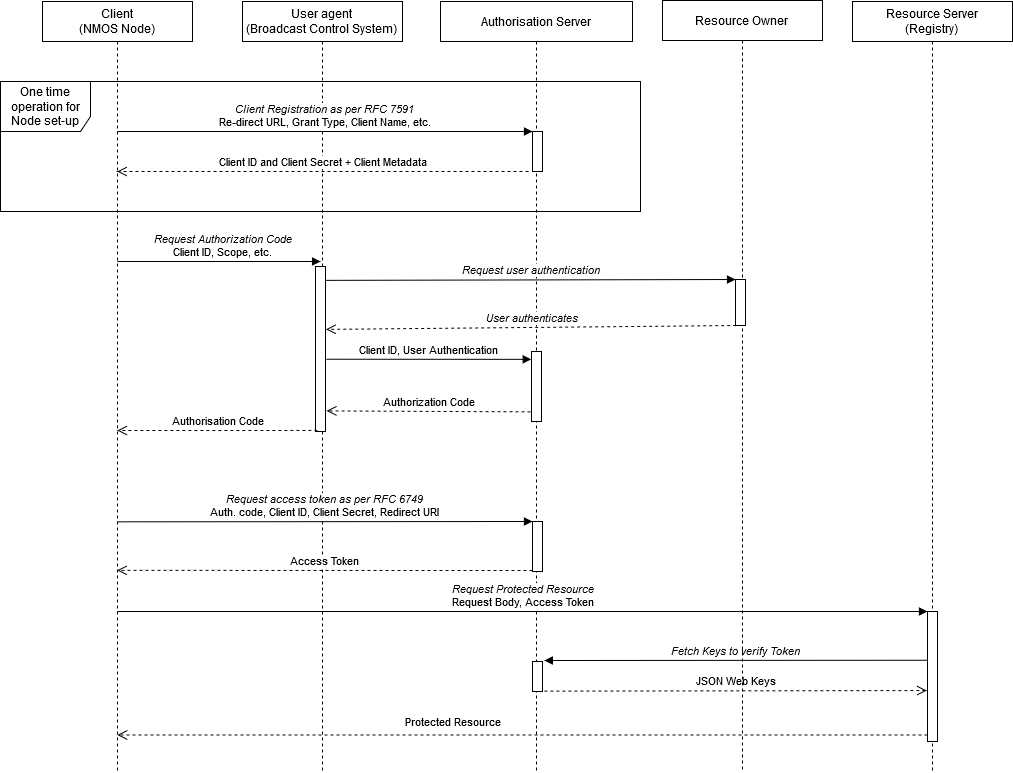

The diagram above was exported from draw.io. Its source (the exported page's mxGraphModel, read from the mxfile embedded in the PNG):
<mxGraphModel dx="982" dy="527" grid="1" gridSize="10" guides="1" tooltips="1" connect="1" arrows="1" fold="1" page="1" pageScale="1" pageWidth="1169" pageHeight="827" math="0" shadow="0">
  <root>
    <mxCell id="0" />
    <mxCell id="1" parent="0" />
    <mxCell id="2" value="Client &lt;br&gt;(NMOS Node)" style="shape=umlLifeline;perimeter=lifelinePerimeter;whiteSpace=wrap;html=1;container=1;collapsible=0;recursiveResize=0;outlineConnect=0;" parent="1" vertex="1">
      <mxGeometry x="120" y="30" width="150" height="770" as="geometry" />
    </mxCell>
    <mxCell id="3" value="User agent&lt;br&gt;(Broadcast Control System)&lt;br&gt;" style="shape=umlLifeline;perimeter=lifelinePerimeter;whiteSpace=wrap;html=1;container=1;collapsible=0;recursiveResize=0;outlineConnect=0;" parent="1" vertex="1">
      <mxGeometry x="320" y="30" width="160" height="770" as="geometry" />
    </mxCell>
    <mxCell id="38" value="" style="html=1;points=[];perimeter=orthogonalPerimeter;" parent="3" vertex="1">
      <mxGeometry x="73" y="265" width="10" height="165" as="geometry" />
    </mxCell>
    <mxCell id="6" value="Authorisation Server&lt;br&gt;" style="shape=umlLifeline;perimeter=lifelinePerimeter;whiteSpace=wrap;html=1;container=1;collapsible=0;recursiveResize=0;outlineConnect=0;" parent="1" vertex="1">
      <mxGeometry x="518" y="30" width="192" height="770" as="geometry" />
    </mxCell>
    <mxCell id="17" value="One time operation for Node set-up" style="shape=umlFrame;whiteSpace=wrap;html=1;width=90;height=50;" parent="6" vertex="1">
      <mxGeometry x="-440" y="80" width="640" height="130" as="geometry" />
    </mxCell>
    <mxCell id="9" value="" style="html=1;points=[];perimeter=orthogonalPerimeter;" parent="6" vertex="1">
      <mxGeometry x="92" y="130" width="10" height="40" as="geometry" />
    </mxCell>
    <mxCell id="24" value="" style="html=1;points=[];perimeter=orthogonalPerimeter;" parent="6" vertex="1">
      <mxGeometry x="91" y="350" width="10" height="70" as="geometry" />
    </mxCell>
    <mxCell id="27" value="" style="html=1;points=[];perimeter=orthogonalPerimeter;" parent="6" vertex="1">
      <mxGeometry x="92" y="520" width="10" height="50" as="geometry" />
    </mxCell>
    <mxCell id="28" value="&lt;i&gt;Request access token as per RFC 6749&lt;/i&gt;&lt;br&gt;Auth. code, Client ID, Client Secret, Redirect URI" style="html=1;verticalAlign=bottom;endArrow=block;entryX=0;entryY=0;" parent="6" target="27" edge="1">
      <mxGeometry relative="1" as="geometry">
        <mxPoint x="-323.3333333333335" y="520.3333333333335" as="sourcePoint" />
      </mxGeometry>
    </mxCell>
    <mxCell id="29" value="Access Token" style="html=1;verticalAlign=bottom;endArrow=open;dashed=1;endSize=8;exitX=0;exitY=0.95;" parent="6" edge="1">
      <mxGeometry relative="1" as="geometry">
        <mxPoint x="-323.3333333333335" y="568.8333333333335" as="targetPoint" />
        <mxPoint x="92" y="569" as="sourcePoint" />
      </mxGeometry>
    </mxCell>
    <mxCell id="33" value="" style="html=1;points=[];perimeter=orthogonalPerimeter;" parent="6" vertex="1">
      <mxGeometry x="92" y="660" width="10" height="30" as="geometry" />
    </mxCell>
    <mxCell id="8" value="Resource Server&lt;br&gt;(Registry)&lt;br&gt;" style="shape=umlLifeline;perimeter=lifelinePerimeter;whiteSpace=wrap;html=1;container=1;collapsible=0;recursiveResize=0;outlineConnect=0;" parent="1" vertex="1">
      <mxGeometry x="930" y="30" width="160" height="770" as="geometry" />
    </mxCell>
    <mxCell id="30" value="" style="html=1;points=[];perimeter=orthogonalPerimeter;" parent="8" vertex="1">
      <mxGeometry x="75" y="610" width="10" height="130" as="geometry" />
    </mxCell>
    <mxCell id="10" value="&lt;i&gt;Client Registration as per RFC 7591&lt;br&gt;&lt;/i&gt;Re-direct URL, Grant Type, Client Name, etc. " style="html=1;verticalAlign=bottom;endArrow=block;entryX=0;entryY=0;" parent="1" source="2" target="9" edge="1">
      <mxGeometry relative="1" as="geometry">
        <mxPoint x="536" y="107" as="sourcePoint" />
      </mxGeometry>
    </mxCell>
    <mxCell id="11" value="Client ID and Client Secret + Client Metadata" style="html=1;verticalAlign=bottom;endArrow=open;dashed=1;endSize=8;" parent="1" edge="1">
      <mxGeometry relative="1" as="geometry">
        <mxPoint x="194.66666666666652" y="200" as="targetPoint" />
        <mxPoint x="606" y="200" as="sourcePoint" />
      </mxGeometry>
    </mxCell>
    <mxCell id="26" value="Authorisation Code" style="html=1;verticalAlign=bottom;endArrow=open;dashed=1;endSize=8;exitX=0.186;exitY=0.993;exitDx=0;exitDy=0;exitPerimeter=0;" parent="1" source="38" edge="1" target="2">
      <mxGeometry relative="1" as="geometry">
        <mxPoint x="399.6666666666665" y="369.8333333333335" as="targetPoint" />
        <mxPoint x="400" y="369" as="sourcePoint" />
        <Array as="points">
          <mxPoint x="350" y="459" />
          <mxPoint x="280" y="459" />
        </Array>
      </mxGeometry>
    </mxCell>
    <mxCell id="32" value="Protected Resource" style="html=1;verticalAlign=bottom;endArrow=open;dashed=1;endSize=8;exitX=0;exitY=0.95;" parent="1" source="30" target="2" edge="1">
      <mxGeometry x="0.1726" y="-4" relative="1" as="geometry">
        <mxPoint x="975" y="716" as="targetPoint" />
        <mxPoint as="offset" />
      </mxGeometry>
    </mxCell>
    <mxCell id="31" value="&lt;i&gt;Request Protected Resource&lt;/i&gt;&lt;br&gt;Request Body, Access Token&lt;br&gt;" style="html=1;verticalAlign=bottom;endArrow=block;entryX=0;entryY=0;" parent="1" source="2" target="30" edge="1">
      <mxGeometry relative="1" as="geometry">
        <mxPoint x="975" y="640" as="sourcePoint" />
      </mxGeometry>
    </mxCell>
    <mxCell id="34" value="&lt;i&gt;Fetch Keys to verify Token&lt;br&gt;&lt;/i&gt;" style="html=1;verticalAlign=bottom;endArrow=block;entryX=1.181;entryY=-0.033;entryPerimeter=0;exitX=0.005;exitY=0.375;exitDx=0;exitDy=0;exitPerimeter=0;" parent="1" target="33" edge="1" source="30">
      <mxGeometry relative="1" as="geometry">
        <mxPoint x="1060" y="689" as="sourcePoint" />
      </mxGeometry>
    </mxCell>
    <mxCell id="35" value="JSON Web Keys" style="html=1;verticalAlign=bottom;endArrow=open;dashed=1;endSize=8;exitX=1.183;exitY=0.987;exitPerimeter=0;entryX=-0.072;entryY=0.608;entryPerimeter=0;" parent="1" source="33" target="30" edge="1">
      <mxGeometry relative="1" as="geometry">
        <mxPoint x="1040" y="719" as="targetPoint" />
      </mxGeometry>
    </mxCell>
    <mxCell id="23" value="&lt;i&gt;User authenticates&lt;/i&gt;" style="html=1;verticalAlign=bottom;endArrow=open;dashed=1;endSize=8;exitX=0.067;exitY=1;exitPerimeter=0;entryX=1.052;entryY=0.381;entryDx=0;entryDy=0;entryPerimeter=0;" parent="1" source="21" edge="1" target="38">
      <mxGeometry relative="1" as="geometry">
        <mxPoint x="619" y="355" as="targetPoint" />
      </mxGeometry>
    </mxCell>
    <mxCell id="22" value="&lt;i&gt;Request user authentication&lt;/i&gt;" style="html=1;verticalAlign=bottom;endArrow=block;entryX=0;entryY=0;exitX=1.052;exitY=0.084;exitDx=0;exitDy=0;exitPerimeter=0;" parent="1" target="21" edge="1" source="38">
      <mxGeometry relative="1" as="geometry">
        <mxPoint x="619" y="309" as="sourcePoint" />
      </mxGeometry>
    </mxCell>
    <mxCell id="7" value="Resource Owner&lt;br&gt;" style="shape=umlLifeline;perimeter=lifelinePerimeter;whiteSpace=wrap;html=1;container=1;collapsible=0;recursiveResize=0;outlineConnect=0;" parent="1" vertex="1">
      <mxGeometry x="740" y="29" width="160" height="770" as="geometry" />
    </mxCell>
    <mxCell id="21" value="" style="html=1;points=[];perimeter=orthogonalPerimeter;" parent="7" vertex="1">
      <mxGeometry x="73" y="279" width="10" height="46" as="geometry" />
    </mxCell>
    <mxCell id="25" value="&lt;div&gt;&lt;i&gt;Request Authorization Code&lt;/i&gt;&lt;br&gt;&lt;/div&gt;&lt;div&gt;Client ID, Scope, etc.&lt;br&gt;&lt;/div&gt;" style="html=1;verticalAlign=bottom;endArrow=block;" parent="1" edge="1" source="2">
      <mxGeometry x="0.0333" relative="1" as="geometry">
        <mxPoint x="200" y="290" as="sourcePoint" />
        <mxPoint x="398.07" y="290" as="targetPoint" />
        <mxPoint as="offset" />
      </mxGeometry>
    </mxCell>
    <mxCell id="1yGm1dxAiJI7-hkwkpCY-46" value="Client ID, User Authentication" style="html=1;verticalAlign=bottom;endArrow=block;exitX=1.067;exitY=0.562;exitDx=0;exitDy=0;exitPerimeter=0;entryX=-0.027;entryY=0.112;entryDx=0;entryDy=0;entryPerimeter=0;" edge="1" parent="1" source="38" target="24">
      <mxGeometry relative="1" as="geometry">
        <mxPoint x="410" y="389" as="sourcePoint" />
        <mxPoint x="590" y="389" as="targetPoint" />
      </mxGeometry>
    </mxCell>
    <mxCell id="1yGm1dxAiJI7-hkwkpCY-47" value="Authorization Code" style="html=1;verticalAlign=bottom;endArrow=open;dashed=1;endSize=8;exitX=-0.1;exitY=0.862;exitDx=0;exitDy=0;exitPerimeter=0;entryX=1.1;entryY=0.875;entryDx=0;entryDy=0;entryPerimeter=0;" edge="1" parent="1" source="24" target="38">
      <mxGeometry relative="1" as="geometry">
        <mxPoint x="410" y="440" as="targetPoint" />
        <mxPoint x="610" y="440.13" as="sourcePoint" />
      </mxGeometry>
    </mxCell>
  </root>
</mxGraphModel>